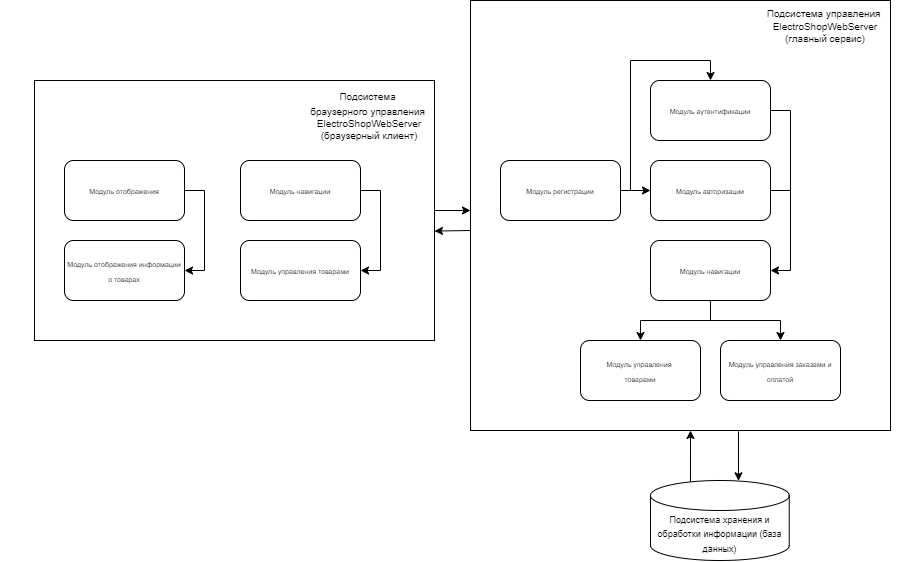

The diagram above was exported from draw.io. Its source (the exported page's mxGraphModel, read from the mxfile embedded in the PNG):
<mxGraphModel dx="2327" dy="787" grid="1" gridSize="10" guides="1" tooltips="1" connect="1" arrows="1" fold="1" page="1" pageScale="1" pageWidth="827" pageHeight="1169" math="0" shadow="0">
  <root>
    <mxCell id="0" />
    <mxCell id="1" parent="0" />
    <mxCell id="HstGBGgM901SdveNCRpf-18" value="" style="group" vertex="1" connectable="0" parent="1">
      <mxGeometry x="400" y="170" width="450" height="430" as="geometry" />
    </mxCell>
    <mxCell id="HstGBGgM901SdveNCRpf-1" value="" style="rounded=0;whiteSpace=wrap;html=1;" vertex="1" parent="HstGBGgM901SdveNCRpf-18">
      <mxGeometry width="420" height="430" as="geometry" />
    </mxCell>
    <mxCell id="HstGBGgM901SdveNCRpf-5" style="rounded=0;orthogonalLoop=1;jettySize=auto;html=1;exitX=1;exitY=0.5;exitDx=0;exitDy=0;entryX=0;entryY=0.5;entryDx=0;entryDy=0;" edge="1" parent="HstGBGgM901SdveNCRpf-18" source="HstGBGgM901SdveNCRpf-2" target="HstGBGgM901SdveNCRpf-4">
      <mxGeometry relative="1" as="geometry" />
    </mxCell>
    <mxCell id="HstGBGgM901SdveNCRpf-2" value="&lt;font style=&quot;font-size: 7px;&quot;&gt;Модуль регистрации&lt;/font&gt;" style="rounded=1;whiteSpace=wrap;html=1;" vertex="1" parent="HstGBGgM901SdveNCRpf-18">
      <mxGeometry x="30" y="160" width="120" height="60" as="geometry" />
    </mxCell>
    <mxCell id="HstGBGgM901SdveNCRpf-11" style="edgeStyle=orthogonalEdgeStyle;rounded=0;orthogonalLoop=1;jettySize=auto;html=1;exitX=1;exitY=0.5;exitDx=0;exitDy=0;entryX=1;entryY=0.5;entryDx=0;entryDy=0;" edge="1" parent="HstGBGgM901SdveNCRpf-18" source="HstGBGgM901SdveNCRpf-3" target="HstGBGgM901SdveNCRpf-10">
      <mxGeometry relative="1" as="geometry" />
    </mxCell>
    <mxCell id="HstGBGgM901SdveNCRpf-3" value="&lt;font style=&quot;font-size: 7px;&quot;&gt;Модуль аутентификации&lt;/font&gt;" style="rounded=1;whiteSpace=wrap;html=1;" vertex="1" parent="HstGBGgM901SdveNCRpf-18">
      <mxGeometry x="180" y="80" width="120" height="60" as="geometry" />
    </mxCell>
    <mxCell id="HstGBGgM901SdveNCRpf-12" style="edgeStyle=orthogonalEdgeStyle;rounded=0;orthogonalLoop=1;jettySize=auto;html=1;exitX=1;exitY=0.5;exitDx=0;exitDy=0;endArrow=none;endFill=0;" edge="1" parent="HstGBGgM901SdveNCRpf-18" source="HstGBGgM901SdveNCRpf-4">
      <mxGeometry relative="1" as="geometry">
        <mxPoint x="320" y="189.90476190476193" as="targetPoint" />
      </mxGeometry>
    </mxCell>
    <mxCell id="HstGBGgM901SdveNCRpf-4" value="&lt;font style=&quot;font-size: 7px;&quot;&gt;Модуль авторизации&lt;/font&gt;" style="rounded=1;whiteSpace=wrap;html=1;" vertex="1" parent="HstGBGgM901SdveNCRpf-18">
      <mxGeometry x="180" y="160" width="120" height="60" as="geometry" />
    </mxCell>
    <mxCell id="HstGBGgM901SdveNCRpf-9" value="" style="endArrow=classic;html=1;rounded=0;edgeStyle=orthogonalEdgeStyle;entryX=0.5;entryY=0;entryDx=0;entryDy=0;" edge="1" parent="HstGBGgM901SdveNCRpf-18" target="HstGBGgM901SdveNCRpf-3">
      <mxGeometry width="50" height="50" relative="1" as="geometry">
        <mxPoint x="160" y="190" as="sourcePoint" />
        <mxPoint x="190" y="120" as="targetPoint" />
        <Array as="points">
          <mxPoint x="160" y="60" />
          <mxPoint x="240" y="60" />
        </Array>
      </mxGeometry>
    </mxCell>
    <mxCell id="HstGBGgM901SdveNCRpf-15" style="edgeStyle=orthogonalEdgeStyle;rounded=0;orthogonalLoop=1;jettySize=auto;html=1;exitX=0.5;exitY=1;exitDx=0;exitDy=0;entryX=0.5;entryY=0;entryDx=0;entryDy=0;" edge="1" parent="HstGBGgM901SdveNCRpf-18" source="HstGBGgM901SdveNCRpf-10" target="HstGBGgM901SdveNCRpf-14">
      <mxGeometry relative="1" as="geometry" />
    </mxCell>
    <mxCell id="HstGBGgM901SdveNCRpf-16" style="edgeStyle=orthogonalEdgeStyle;rounded=0;orthogonalLoop=1;jettySize=auto;html=1;exitX=0.5;exitY=1;exitDx=0;exitDy=0;entryX=0.5;entryY=0;entryDx=0;entryDy=0;" edge="1" parent="HstGBGgM901SdveNCRpf-18" source="HstGBGgM901SdveNCRpf-10" target="HstGBGgM901SdveNCRpf-13">
      <mxGeometry relative="1" as="geometry" />
    </mxCell>
    <mxCell id="HstGBGgM901SdveNCRpf-10" value="&lt;font style=&quot;font-size: 7px;&quot;&gt;Модуль навигации&lt;/font&gt;" style="rounded=1;whiteSpace=wrap;html=1;" vertex="1" parent="HstGBGgM901SdveNCRpf-18">
      <mxGeometry x="180" y="240" width="120" height="60" as="geometry" />
    </mxCell>
    <mxCell id="HstGBGgM901SdveNCRpf-13" value="&lt;font style=&quot;font-size: 7px;&quot;&gt;Модуль управления&amp;nbsp;&lt;/font&gt;&lt;div&gt;&lt;font style=&quot;font-size: 7px;&quot;&gt;товарами&lt;/font&gt;&lt;/div&gt;" style="rounded=1;whiteSpace=wrap;html=1;" vertex="1" parent="HstGBGgM901SdveNCRpf-18">
      <mxGeometry x="110" y="340" width="120" height="60" as="geometry" />
    </mxCell>
    <mxCell id="HstGBGgM901SdveNCRpf-14" value="&lt;span style=&quot;font-size: 7px;&quot;&gt;Модуль управления заказами и оплатой&lt;/span&gt;" style="rounded=1;whiteSpace=wrap;html=1;" vertex="1" parent="HstGBGgM901SdveNCRpf-18">
      <mxGeometry x="250" y="340" width="120" height="60" as="geometry" />
    </mxCell>
    <mxCell id="HstGBGgM901SdveNCRpf-17" value="&lt;font style=&quot;font-size: 10px;&quot;&gt;Подсистема управления&amp;nbsp;&lt;/font&gt;&lt;div style=&quot;font-size: 10px;&quot;&gt;&lt;font style=&quot;font-size: 10px;&quot;&gt;ElectroShopWebServer&lt;/font&gt;&lt;/div&gt;&lt;div style=&quot;font-size: 10px;&quot;&gt;&lt;font style=&quot;font-size: 10px;&quot;&gt;(главный сервис)&lt;/font&gt;&lt;/div&gt;" style="text;html=1;align=center;verticalAlign=middle;whiteSpace=wrap;rounded=0;" vertex="1" parent="HstGBGgM901SdveNCRpf-18">
      <mxGeometry x="260" y="10" width="190" height="30" as="geometry" />
    </mxCell>
    <mxCell id="HstGBGgM901SdveNCRpf-19" value="" style="group" vertex="1" connectable="0" parent="1">
      <mxGeometry x="-70" y="180" width="450" height="430" as="geometry" />
    </mxCell>
    <mxCell id="HstGBGgM901SdveNCRpf-66" value="" style="group" vertex="1" connectable="0" parent="HstGBGgM901SdveNCRpf-19">
      <mxGeometry x="34" y="70" width="430" height="260" as="geometry" />
    </mxCell>
    <mxCell id="HstGBGgM901SdveNCRpf-20" value="" style="rounded=0;whiteSpace=wrap;html=1;" vertex="1" parent="HstGBGgM901SdveNCRpf-66">
      <mxGeometry width="400" height="260" as="geometry" />
    </mxCell>
    <mxCell id="HstGBGgM901SdveNCRpf-36" style="edgeStyle=orthogonalEdgeStyle;rounded=0;orthogonalLoop=1;jettySize=auto;html=1;exitX=1;exitY=0.5;exitDx=0;exitDy=0;entryX=1;entryY=0.5;entryDx=0;entryDy=0;" edge="1" parent="HstGBGgM901SdveNCRpf-66" source="HstGBGgM901SdveNCRpf-24" target="HstGBGgM901SdveNCRpf-26">
      <mxGeometry relative="1" as="geometry" />
    </mxCell>
    <mxCell id="HstGBGgM901SdveNCRpf-24" value="&lt;font style=&quot;font-size: 7px;&quot;&gt;Модуль навигации&lt;/font&gt;" style="rounded=1;whiteSpace=wrap;html=1;" vertex="1" parent="HstGBGgM901SdveNCRpf-66">
      <mxGeometry x="206" y="80" width="120" height="60" as="geometry" />
    </mxCell>
    <mxCell id="HstGBGgM901SdveNCRpf-26" value="&lt;font style=&quot;font-size: 7px;&quot;&gt;Модуль управления товарами&lt;/font&gt;" style="rounded=1;whiteSpace=wrap;html=1;" vertex="1" parent="HstGBGgM901SdveNCRpf-66">
      <mxGeometry x="206" y="160" width="120" height="60" as="geometry" />
    </mxCell>
    <mxCell id="HstGBGgM901SdveNCRpf-33" value="&lt;font style=&quot;font-size: 10px;&quot;&gt;Подсистема&amp;nbsp;&lt;/font&gt;&lt;div&gt;&lt;font style=&quot;font-size: 10px;&quot;&gt;браузерного&amp;nbsp;&lt;/font&gt;&lt;span style=&quot;font-size: 10px; background-color: initial;&quot;&gt;управления&amp;nbsp;&lt;/span&gt;&lt;div&gt;&lt;div style=&quot;font-size: 10px;&quot;&gt;&lt;font style=&quot;font-size: 10px;&quot;&gt;ElectroShopWebServer&lt;/font&gt;&lt;/div&gt;&lt;div style=&quot;font-size: 10px;&quot;&gt;&lt;font style=&quot;font-size: 10px;&quot;&gt;(браузерный клиент)&lt;/font&gt;&lt;/div&gt;&lt;/div&gt;&lt;/div&gt;" style="text;html=1;align=center;verticalAlign=middle;whiteSpace=wrap;rounded=0;" vertex="1" parent="HstGBGgM901SdveNCRpf-66">
      <mxGeometry x="240" y="20" width="190" height="30" as="geometry" />
    </mxCell>
    <mxCell id="HstGBGgM901SdveNCRpf-62" style="edgeStyle=orthogonalEdgeStyle;rounded=0;orthogonalLoop=1;jettySize=auto;html=1;exitX=1;exitY=0.5;exitDx=0;exitDy=0;entryX=1;entryY=0.5;entryDx=0;entryDy=0;" edge="1" parent="HstGBGgM901SdveNCRpf-66" source="HstGBGgM901SdveNCRpf-63" target="HstGBGgM901SdveNCRpf-64">
      <mxGeometry relative="1" as="geometry" />
    </mxCell>
    <mxCell id="HstGBGgM901SdveNCRpf-63" value="&lt;font style=&quot;font-size: 7px;&quot;&gt;Модуль отображения&lt;/font&gt;" style="rounded=1;whiteSpace=wrap;html=1;" vertex="1" parent="HstGBGgM901SdveNCRpf-66">
      <mxGeometry x="30" y="80" width="120" height="60" as="geometry" />
    </mxCell>
    <mxCell id="HstGBGgM901SdveNCRpf-64" value="&lt;font style=&quot;font-size: 7px;&quot;&gt;Модуль отображения информации о товарах&lt;/font&gt;" style="rounded=1;whiteSpace=wrap;html=1;" vertex="1" parent="HstGBGgM901SdveNCRpf-66">
      <mxGeometry x="30" y="160" width="120" height="60" as="geometry" />
    </mxCell>
    <mxCell id="HstGBGgM901SdveNCRpf-77" style="edgeStyle=orthogonalEdgeStyle;rounded=0;orthogonalLoop=1;jettySize=auto;html=1;exitX=1.001;exitY=0.579;exitDx=0;exitDy=0;endArrow=none;endFill=0;startArrow=classic;startFill=1;exitPerimeter=0;" edge="1" parent="HstGBGgM901SdveNCRpf-66">
      <mxGeometry relative="1" as="geometry">
        <mxPoint x="400.0000000000001" y="150.54000000000002" as="sourcePoint" />
        <mxPoint x="436" y="150" as="targetPoint" />
        <Array as="points">
          <mxPoint x="435.6" y="151" />
        </Array>
      </mxGeometry>
    </mxCell>
    <mxCell id="HstGBGgM901SdveNCRpf-67" value="&lt;font style=&quot;font-size: 9px;&quot;&gt;Подсистема хранения и обработки информации (база данных)&lt;/font&gt;" style="shape=cylinder3;whiteSpace=wrap;html=1;boundedLbl=1;backgroundOutline=1;size=15;" vertex="1" parent="1">
      <mxGeometry x="580" y="650" width="138.75" height="80" as="geometry" />
    </mxCell>
    <mxCell id="HstGBGgM901SdveNCRpf-69" style="rounded=0;orthogonalLoop=1;jettySize=auto;html=1;entryX=0.476;entryY=0.999;entryDx=0;entryDy=0;entryPerimeter=0;exitX=0.288;exitY=0.014;exitDx=0;exitDy=0;exitPerimeter=0;" edge="1" parent="1" source="HstGBGgM901SdveNCRpf-67">
      <mxGeometry relative="1" as="geometry">
        <mxPoint x="620" y="650" as="sourcePoint" />
        <mxPoint x="620.0000000000001" y="599.9999999999999" as="targetPoint" />
      </mxGeometry>
    </mxCell>
    <mxCell id="HstGBGgM901SdveNCRpf-71" style="edgeStyle=orthogonalEdgeStyle;rounded=0;orthogonalLoop=1;jettySize=auto;html=1;exitX=1;exitY=0.5;exitDx=0;exitDy=0;" edge="1" parent="1" source="HstGBGgM901SdveNCRpf-20">
      <mxGeometry relative="1" as="geometry">
        <mxPoint x="400" y="380" as="targetPoint" />
      </mxGeometry>
    </mxCell>
    <mxCell id="HstGBGgM901SdveNCRpf-79" value="" style="endArrow=classic;html=1;rounded=0;exitX=0.638;exitY=1.002;exitDx=0;exitDy=0;exitPerimeter=0;entryX=0.634;entryY=0.004;entryDx=0;entryDy=0;entryPerimeter=0;" edge="1" parent="1" source="HstGBGgM901SdveNCRpf-1" target="HstGBGgM901SdveNCRpf-67">
      <mxGeometry width="50" height="50" relative="1" as="geometry">
        <mxPoint x="600" y="670" as="sourcePoint" />
        <mxPoint x="650" y="620" as="targetPoint" />
      </mxGeometry>
    </mxCell>
  </root>
</mxGraphModel>